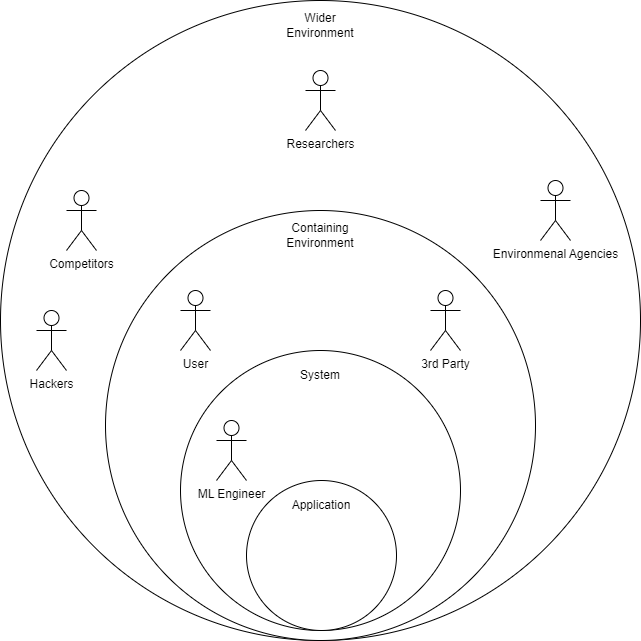

The diagram above was exported from draw.io. Its source (the exported page's mxGraphModel, read from the mxfile embedded in the PNG):
<mxGraphModel dx="794" dy="559" grid="1" gridSize="10" guides="1" tooltips="1" connect="1" arrows="1" fold="1" page="1" pageScale="1" pageWidth="827" pageHeight="1169" math="0" shadow="0">
  <root>
    <mxCell id="0" />
    <mxCell id="1" parent="0" />
    <mxCell id="VTYTF7z3ZeiXhu9waDC9-24" value="" style="group" parent="1" vertex="1" connectable="0">
      <mxGeometry x="93" y="265" width="640" height="640" as="geometry" />
    </mxCell>
    <mxCell id="VTYTF7z3ZeiXhu9waDC9-20" value="&lt;div&gt;&lt;br&gt;&lt;/div&gt;&lt;div&gt;&lt;br&gt;&lt;/div&gt;" style="ellipse;whiteSpace=wrap;html=1;aspect=fixed;" parent="VTYTF7z3ZeiXhu9waDC9-24" vertex="1">
      <mxGeometry width="640" height="640" as="geometry" />
    </mxCell>
    <mxCell id="VTYTF7z3ZeiXhu9waDC9-21" value="" style="ellipse;whiteSpace=wrap;html=1;aspect=fixed;" parent="VTYTF7z3ZeiXhu9waDC9-24" vertex="1">
      <mxGeometry x="105" y="210" width="430" height="430" as="geometry" />
    </mxCell>
    <mxCell id="VTYTF7z3ZeiXhu9waDC9-22" value="" style="ellipse;whiteSpace=wrap;html=1;aspect=fixed;" parent="VTYTF7z3ZeiXhu9waDC9-24" vertex="1">
      <mxGeometry x="180" y="350" width="280" height="280" as="geometry" />
    </mxCell>
    <mxCell id="VTYTF7z3ZeiXhu9waDC9-23" value="" style="ellipse;whiteSpace=wrap;html=1;aspect=fixed;" parent="VTYTF7z3ZeiXhu9waDC9-24" vertex="1">
      <mxGeometry x="246" y="480" width="150" height="150" as="geometry" />
    </mxCell>
    <mxCell id="VTYTF7z3ZeiXhu9waDC9-25" value="Wider Environment" style="text;html=1;align=center;verticalAlign=middle;whiteSpace=wrap;rounded=0;" parent="VTYTF7z3ZeiXhu9waDC9-24" vertex="1">
      <mxGeometry x="290" y="10" width="60" height="30" as="geometry" />
    </mxCell>
    <mxCell id="VTYTF7z3ZeiXhu9waDC9-26" value="Containing Environment" style="text;html=1;align=center;verticalAlign=middle;whiteSpace=wrap;rounded=0;" parent="VTYTF7z3ZeiXhu9waDC9-24" vertex="1">
      <mxGeometry x="290" y="220" width="60" height="30" as="geometry" />
    </mxCell>
    <mxCell id="VTYTF7z3ZeiXhu9waDC9-27" value="System" style="text;html=1;align=center;verticalAlign=middle;whiteSpace=wrap;rounded=0;" parent="VTYTF7z3ZeiXhu9waDC9-24" vertex="1">
      <mxGeometry x="290" y="360" width="60" height="30" as="geometry" />
    </mxCell>
    <mxCell id="VTYTF7z3ZeiXhu9waDC9-28" value="Application" style="text;html=1;align=center;verticalAlign=middle;whiteSpace=wrap;rounded=0;" parent="VTYTF7z3ZeiXhu9waDC9-24" vertex="1">
      <mxGeometry x="291" y="490" width="60" height="30" as="geometry" />
    </mxCell>
    <mxCell id="VTYTF7z3ZeiXhu9waDC9-29" value="ML Engineer" style="shape=umlActor;verticalLabelPosition=bottom;verticalAlign=top;html=1;outlineConnect=0;" parent="VTYTF7z3ZeiXhu9waDC9-24" vertex="1">
      <mxGeometry x="216" y="420" width="30" height="60" as="geometry" />
    </mxCell>
    <mxCell id="VTYTF7z3ZeiXhu9waDC9-30" value="User" style="shape=umlActor;verticalLabelPosition=bottom;verticalAlign=top;html=1;outlineConnect=0;" parent="VTYTF7z3ZeiXhu9waDC9-24" vertex="1">
      <mxGeometry x="180" y="290" width="30" height="60" as="geometry" />
    </mxCell>
    <mxCell id="VTYTF7z3ZeiXhu9waDC9-31" value="3rd Party" style="shape=umlActor;verticalLabelPosition=bottom;verticalAlign=top;html=1;outlineConnect=0;" parent="VTYTF7z3ZeiXhu9waDC9-24" vertex="1">
      <mxGeometry x="430" y="290" width="30" height="60" as="geometry" />
    </mxCell>
    <mxCell id="VTYTF7z3ZeiXhu9waDC9-32" value="Competitors" style="shape=umlActor;verticalLabelPosition=bottom;verticalAlign=top;html=1;outlineConnect=0;" parent="VTYTF7z3ZeiXhu9waDC9-24" vertex="1">
      <mxGeometry x="66" y="190" width="30" height="60" as="geometry" />
    </mxCell>
    <mxCell id="VTYTF7z3ZeiXhu9waDC9-33" value="Hackers" style="shape=umlActor;verticalLabelPosition=bottom;verticalAlign=top;html=1;outlineConnect=0;" parent="VTYTF7z3ZeiXhu9waDC9-24" vertex="1">
      <mxGeometry x="36" y="310" width="30" height="60" as="geometry" />
    </mxCell>
    <mxCell id="VTYTF7z3ZeiXhu9waDC9-34" value="Researchers" style="shape=umlActor;verticalLabelPosition=bottom;verticalAlign=top;html=1;outlineConnect=0;" parent="VTYTF7z3ZeiXhu9waDC9-24" vertex="1">
      <mxGeometry x="305" y="70" width="30" height="60" as="geometry" />
    </mxCell>
    <mxCell id="VTYTF7z3ZeiXhu9waDC9-36" value="Environmenal Agencies" style="shape=umlActor;verticalLabelPosition=bottom;verticalAlign=top;html=1;outlineConnect=0;" parent="VTYTF7z3ZeiXhu9waDC9-24" vertex="1">
      <mxGeometry x="540" y="180" width="30" height="60" as="geometry" />
    </mxCell>
  </root>
</mxGraphModel>